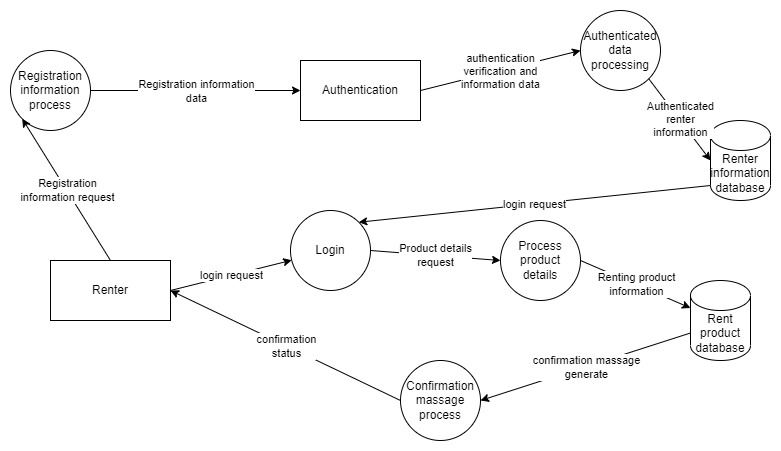

The diagram above was exported from draw.io. Its source (the exported page's mxGraphModel, read from the mxfile embedded in the PNG):
<mxGraphModel dx="1050" dy="515" grid="1" gridSize="10" guides="1" tooltips="1" connect="1" arrows="1" fold="1" page="1" pageScale="1" pageWidth="850" pageHeight="1100" math="0" shadow="0">
  <root>
    <mxCell id="0" />
    <mxCell id="1" parent="0" />
    <mxCell id="JndIFgOlV6dgrg2AaJHK-1" value="Renter" style="rounded=0;whiteSpace=wrap;html=1;" parent="1" vertex="1">
      <mxGeometry x="200" y="310" width="120" height="60" as="geometry" />
    </mxCell>
    <mxCell id="JndIFgOlV6dgrg2AaJHK-2" value="Login" style="ellipse;whiteSpace=wrap;html=1;aspect=fixed;" parent="1" vertex="1">
      <mxGeometry x="440" y="260" width="80" height="80" as="geometry" />
    </mxCell>
    <mxCell id="JndIFgOlV6dgrg2AaJHK-3" value="Process&lt;br&gt;product details" style="ellipse;whiteSpace=wrap;html=1;aspect=fixed;" parent="1" vertex="1">
      <mxGeometry x="650" y="270" width="80" height="80" as="geometry" />
    </mxCell>
    <mxCell id="JndIFgOlV6dgrg2AaJHK-4" value="Rent&lt;br&gt;product&lt;br&gt;database" style="shape=cylinder3;whiteSpace=wrap;html=1;boundedLbl=1;backgroundOutline=1;size=15;" parent="1" vertex="1">
      <mxGeometry x="840" y="330" width="60" height="80" as="geometry" />
    </mxCell>
    <mxCell id="JndIFgOlV6dgrg2AaJHK-5" value="Confirmation massage&lt;br&gt;process" style="ellipse;whiteSpace=wrap;html=1;aspect=fixed;" parent="1" vertex="1">
      <mxGeometry x="550" y="410" width="80" height="80" as="geometry" />
    </mxCell>
    <mxCell id="JndIFgOlV6dgrg2AaJHK-6" value="" style="endArrow=classic;html=1;rounded=0;exitX=1;exitY=0.5;exitDx=0;exitDy=0;" parent="1" source="JndIFgOlV6dgrg2AaJHK-1" target="JndIFgOlV6dgrg2AaJHK-2" edge="1">
      <mxGeometry relative="1" as="geometry">
        <mxPoint x="370" y="300" as="sourcePoint" />
        <mxPoint x="470" y="300" as="targetPoint" />
      </mxGeometry>
    </mxCell>
    <mxCell id="JndIFgOlV6dgrg2AaJHK-7" value="login request" style="edgeLabel;resizable=0;html=1;align=center;verticalAlign=middle;" parent="JndIFgOlV6dgrg2AaJHK-6" connectable="0" vertex="1">
      <mxGeometry relative="1" as="geometry" />
    </mxCell>
    <mxCell id="JndIFgOlV6dgrg2AaJHK-8" value="" style="endArrow=classic;html=1;rounded=0;exitX=1;exitY=0.5;exitDx=0;exitDy=0;entryX=0;entryY=0.5;entryDx=0;entryDy=0;" parent="1" source="JndIFgOlV6dgrg2AaJHK-2" target="JndIFgOlV6dgrg2AaJHK-3" edge="1">
      <mxGeometry relative="1" as="geometry">
        <mxPoint x="370" y="300" as="sourcePoint" />
        <mxPoint x="470" y="300" as="targetPoint" />
      </mxGeometry>
    </mxCell>
    <mxCell id="JndIFgOlV6dgrg2AaJHK-9" value="Product details&lt;br&gt;request" style="edgeLabel;resizable=0;html=1;align=center;verticalAlign=middle;" parent="JndIFgOlV6dgrg2AaJHK-8" connectable="0" vertex="1">
      <mxGeometry relative="1" as="geometry" />
    </mxCell>
    <mxCell id="JndIFgOlV6dgrg2AaJHK-10" value="" style="endArrow=classic;html=1;rounded=0;entryX=0;entryY=0;entryDx=0;entryDy=27.5;entryPerimeter=0;exitX=1;exitY=0.5;exitDx=0;exitDy=0;" parent="1" source="JndIFgOlV6dgrg2AaJHK-3" target="JndIFgOlV6dgrg2AaJHK-4" edge="1">
      <mxGeometry relative="1" as="geometry">
        <mxPoint x="370" y="300" as="sourcePoint" />
        <mxPoint x="470" y="300" as="targetPoint" />
      </mxGeometry>
    </mxCell>
    <mxCell id="JndIFgOlV6dgrg2AaJHK-11" value="Renting product&lt;br&gt;information" style="edgeLabel;resizable=0;html=1;align=center;verticalAlign=middle;" parent="JndIFgOlV6dgrg2AaJHK-10" connectable="0" vertex="1">
      <mxGeometry relative="1" as="geometry" />
    </mxCell>
    <mxCell id="JndIFgOlV6dgrg2AaJHK-12" value="" style="endArrow=classic;html=1;rounded=0;entryX=1;entryY=0.5;entryDx=0;entryDy=0;exitX=0;exitY=0;exitDx=0;exitDy=52.5;exitPerimeter=0;" parent="1" source="JndIFgOlV6dgrg2AaJHK-4" target="JndIFgOlV6dgrg2AaJHK-5" edge="1">
      <mxGeometry relative="1" as="geometry">
        <mxPoint x="370" y="300" as="sourcePoint" />
        <mxPoint x="470" y="300" as="targetPoint" />
      </mxGeometry>
    </mxCell>
    <mxCell id="JndIFgOlV6dgrg2AaJHK-13" value="confirmation massage&lt;br&gt;generate" style="edgeLabel;resizable=0;html=1;align=center;verticalAlign=middle;" parent="JndIFgOlV6dgrg2AaJHK-12" connectable="0" vertex="1">
      <mxGeometry relative="1" as="geometry" />
    </mxCell>
    <mxCell id="JndIFgOlV6dgrg2AaJHK-14" value="" style="endArrow=classic;html=1;rounded=0;exitX=0;exitY=0.5;exitDx=0;exitDy=0;entryX=1;entryY=0.5;entryDx=0;entryDy=0;" parent="1" source="JndIFgOlV6dgrg2AaJHK-5" target="JndIFgOlV6dgrg2AaJHK-1" edge="1">
      <mxGeometry relative="1" as="geometry">
        <mxPoint x="370" y="300" as="sourcePoint" />
        <mxPoint x="470" y="300" as="targetPoint" />
      </mxGeometry>
    </mxCell>
    <mxCell id="JndIFgOlV6dgrg2AaJHK-15" value="confirmation&lt;br&gt;status" style="edgeLabel;resizable=0;html=1;align=center;verticalAlign=middle;" parent="JndIFgOlV6dgrg2AaJHK-14" connectable="0" vertex="1">
      <mxGeometry relative="1" as="geometry" />
    </mxCell>
    <mxCell id="JndIFgOlV6dgrg2AaJHK-16" value="Registration&lt;br&gt;information process" style="ellipse;whiteSpace=wrap;html=1;aspect=fixed;" parent="1" vertex="1">
      <mxGeometry x="160" y="100" width="80" height="80" as="geometry" />
    </mxCell>
    <mxCell id="JndIFgOlV6dgrg2AaJHK-17" value="Renter&lt;br&gt;information&lt;br&gt;database" style="shape=cylinder3;whiteSpace=wrap;html=1;boundedLbl=1;backgroundOutline=1;size=15;" parent="1" vertex="1">
      <mxGeometry x="860" y="170" width="60" height="80" as="geometry" />
    </mxCell>
    <mxCell id="JndIFgOlV6dgrg2AaJHK-18" value="" style="endArrow=classic;html=1;rounded=0;exitX=0.5;exitY=0;exitDx=0;exitDy=0;entryX=0;entryY=1;entryDx=0;entryDy=0;" parent="1" source="JndIFgOlV6dgrg2AaJHK-1" target="JndIFgOlV6dgrg2AaJHK-16" edge="1">
      <mxGeometry relative="1" as="geometry">
        <mxPoint x="370" y="300" as="sourcePoint" />
        <mxPoint x="470" y="300" as="targetPoint" />
      </mxGeometry>
    </mxCell>
    <mxCell id="JndIFgOlV6dgrg2AaJHK-19" value="Registration&lt;br&gt;information request" style="edgeLabel;resizable=0;html=1;align=center;verticalAlign=middle;" parent="JndIFgOlV6dgrg2AaJHK-18" connectable="0" vertex="1">
      <mxGeometry relative="1" as="geometry" />
    </mxCell>
    <mxCell id="JndIFgOlV6dgrg2AaJHK-20" value="" style="endArrow=classic;html=1;rounded=0;exitX=1;exitY=0.5;exitDx=0;exitDy=0;entryX=0;entryY=0.5;entryDx=0;entryDy=0;" parent="1" source="JndIFgOlV6dgrg2AaJHK-16" target="JndIFgOlV6dgrg2AaJHK-24" edge="1">
      <mxGeometry relative="1" as="geometry">
        <mxPoint x="370" y="300" as="sourcePoint" />
        <mxPoint x="470" y="300" as="targetPoint" />
      </mxGeometry>
    </mxCell>
    <mxCell id="JndIFgOlV6dgrg2AaJHK-21" value="Registration information&lt;br&gt;data" style="edgeLabel;resizable=0;html=1;align=center;verticalAlign=middle;" parent="JndIFgOlV6dgrg2AaJHK-20" connectable="0" vertex="1">
      <mxGeometry relative="1" as="geometry" />
    </mxCell>
    <mxCell id="JndIFgOlV6dgrg2AaJHK-22" value="" style="endArrow=classic;html=1;rounded=0;exitX=0;exitY=1;exitDx=0;exitDy=-15;exitPerimeter=0;entryX=1;entryY=0;entryDx=0;entryDy=0;" parent="1" source="JndIFgOlV6dgrg2AaJHK-17" target="JndIFgOlV6dgrg2AaJHK-2" edge="1">
      <mxGeometry relative="1" as="geometry">
        <mxPoint x="370" y="300" as="sourcePoint" />
        <mxPoint x="470" y="300" as="targetPoint" />
      </mxGeometry>
    </mxCell>
    <mxCell id="JndIFgOlV6dgrg2AaJHK-23" value="login request" style="edgeLabel;resizable=0;html=1;align=center;verticalAlign=middle;" parent="JndIFgOlV6dgrg2AaJHK-22" connectable="0" vertex="1">
      <mxGeometry relative="1" as="geometry" />
    </mxCell>
    <mxCell id="JndIFgOlV6dgrg2AaJHK-24" value="Authentication" style="rounded=0;whiteSpace=wrap;html=1;" parent="1" vertex="1">
      <mxGeometry x="450" y="110" width="120" height="60" as="geometry" />
    </mxCell>
    <mxCell id="JndIFgOlV6dgrg2AaJHK-25" value="" style="endArrow=classic;html=1;rounded=0;exitX=1;exitY=0.5;exitDx=0;exitDy=0;entryX=0;entryY=0.5;entryDx=0;entryDy=0;" parent="1" source="JndIFgOlV6dgrg2AaJHK-24" target="2Qh4fk57nADJG-hq-ij_-1" edge="1">
      <mxGeometry relative="1" as="geometry">
        <mxPoint x="370" y="300" as="sourcePoint" />
        <mxPoint x="470" y="300" as="targetPoint" />
      </mxGeometry>
    </mxCell>
    <mxCell id="JndIFgOlV6dgrg2AaJHK-26" value="authentication&lt;br&gt;verification and&lt;br&gt;information data" style="edgeLabel;resizable=0;html=1;align=center;verticalAlign=middle;" parent="JndIFgOlV6dgrg2AaJHK-25" connectable="0" vertex="1">
      <mxGeometry relative="1" as="geometry" />
    </mxCell>
    <mxCell id="2Qh4fk57nADJG-hq-ij_-1" value="Authenticated&lt;br&gt;data processing" style="ellipse;whiteSpace=wrap;html=1;aspect=fixed;" vertex="1" parent="1">
      <mxGeometry x="730" y="60" width="80" height="80" as="geometry" />
    </mxCell>
    <mxCell id="2Qh4fk57nADJG-hq-ij_-2" value="" style="endArrow=classic;html=1;rounded=0;exitX=1;exitY=1;exitDx=0;exitDy=0;entryX=0;entryY=0.5;entryDx=0;entryDy=0;entryPerimeter=0;" edge="1" parent="1" source="2Qh4fk57nADJG-hq-ij_-1" target="JndIFgOlV6dgrg2AaJHK-17">
      <mxGeometry relative="1" as="geometry">
        <mxPoint x="570" y="250" as="sourcePoint" />
        <mxPoint x="670" y="250" as="targetPoint" />
      </mxGeometry>
    </mxCell>
    <mxCell id="2Qh4fk57nADJG-hq-ij_-3" value="Authenticated&lt;br&gt;renter&lt;br&gt;information" style="edgeLabel;resizable=0;html=1;align=center;verticalAlign=middle;" connectable="0" vertex="1" parent="2Qh4fk57nADJG-hq-ij_-2">
      <mxGeometry relative="1" as="geometry" />
    </mxCell>
  </root>
</mxGraphModel>